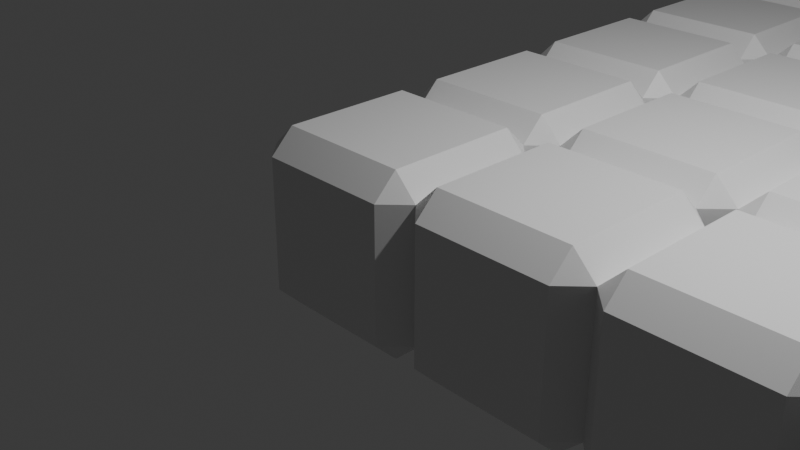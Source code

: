 # Source: test_gameplay_scene.blend  (saved by Blender 4.2.66; exported with 4.5.12 LTS)
import bpy
from mathutils import Matrix  # noqa: F401  (used for matrix-valued properties, if any)

bpy.ops.wm.read_factory_settings(use_empty=True)
scene = bpy.context.scene
scene.name = 'Scene'

# ---- collections
col_collection = bpy.data.collections.new('Collection'); scene.collection.children.link(col_collection)

# ---- materials (node trees are filled in below, after node groups)
mat_material = bpy.data.materials.new('Material')
mat_material.alpha_threshold = 0.0
mat_material.use_transparent_shadow = False
mat_material.roughness = 0.5
mat_material.line_color = (0.0, 0.0, 0.0, 1.0)

# ---- material node trees
mat_material.use_nodes = True; mat_material.node_tree.nodes.clear()
_N = mat_material.node_tree.nodes; _L = mat_material.node_tree.links
n0 = _N.new('ShaderNodeOutputMaterial'); n0.name = 'Material Output'; n0.location = (300, 300)
n1 = _N.new('ShaderNodeBsdfPrincipled'); n1.name = 'Principled BSDF'; n1.location = (10, 300)
n1.inputs[3].default_value = 1.45
_L.new(n1.outputs[0], n0.inputs[0])
n0.is_active_output = True

# ---- world
world_world = bpy.data.worlds.new('World'); scene.world = world_world
world_world.use_nodes = True; world_world.node_tree.nodes.clear()
_N = world_world.node_tree.nodes; _L = world_world.node_tree.links
n0 = _N.new('ShaderNodeOutputWorld'); n0.name = 'World Output'; n0.location = (300, 300)
n1 = _N.new('ShaderNodeBackground'); n1.name = 'Background'; n1.location = (10, 300)
n1.inputs[0].default_value = (0.05088, 0.05088, 0.05088, 1.0)
_L.new(n1.outputs[0], n0.inputs[0])
n0.is_active_output = True
world_world.color = (0.05088, 0.05088, 0.05088)
world_world.sun_shadow_jitter_overblur = 0.0

# ---- cameras
cam_camera = bpy.data.cameras.new('Camera')
cam_camera.clip_end = 100.0
cam_camera.ortho_scale = 7.314

# ---- lights
light_light = bpy.data.lights.new('Light', 'POINT')
light_light.energy = 1000.0
light_light.shadow_soft_size = 0.1

# ---- meshes
me_cube = bpy.data.meshes.new('Cube')
me_cube.from_pydata([(0.74, 1.0, 0.74), (0.74, 0.74, 1.0), (1.0, 0.74, 0.74), (0.74, 0.74, -1.0), (0.74, 1.0, -0.74), (1.0, 0.74, -0.74), (1.0, -0.74, 0.74), (0.74, -0.74, 1.0), (0.74, -1.0, 0.74), (1.0, -0.74, -0.74), (0.74, -1.0, -0.74), (0.74, -0.74, -1.0), (-0.74, 1.0, 0.74), (-1.0, 0.74, 0.74), (-0.74, 0.74, 1.0), (-1.0, 0.74, -0.74), (-0.74, 1.0, -0.74), (-0.74, 0.74, -1.0), (-1.0, -0.74, 0.74), (-0.74, -1.0, 0.74), (-0.74, -0.74, 1.0), (-0.74, -0.74, -1.0), (-0.74, -1.0, -0.74), (-1.0, -0.74, -0.74)], [], [(17, 3, 11, 21), (23, 18, 13, 15), (10, 8, 19, 22), (1, 14, 20, 7), (5, 2, 6, 9), (0, 1, 2), (3, 4, 5), (6, 7, 8), (9, 10, 11), (12, 13, 14), (15, 16, 17), (18, 19, 20), (21, 22, 23), (17, 21, 23, 15), (3, 17, 16, 4), (2, 5, 4, 0), (22, 19, 18, 23), (8, 10, 9, 6), (12, 16, 15, 13), (7, 20, 19, 8), (1, 7, 6, 2), (21, 11, 10, 22), (20, 14, 13, 18), (14, 1, 0, 12), (11, 3, 5, 9), (16, 12, 0, 4)])
_uv = me_cube.uv_layers.new(name='UVMap')
_uv.uv.foreach_set('vector', [0.1575, 0.5325, 0.3425, 0.5325, 0.3425, 0.7175, 0.1575, 0.7175, 0.4075, 0.0325, 0.5925, 0.0325, 0.5925, 0.2175, 0.4075, 0.2175, 0.4075, 0.7825, 0.5925, 0.7825, 0.5925, 0.9675, 0.4075, 0.9675, 0.6575, 0.5325, 0.8425, 0.5325, 0.8425, 0.7175, 0.6575, 0.7175, 0.4075, 0.5325, 0.5925, 0.5325, 0.5925, 0.7175, 0.4075, 0.7175, 0.5925, 0.4675, 0.625, 0.4675, 0.5925, 0.5, 0.3425, 0.5325, 0.3425, 0.5, 0.375, 0.5325, 0.5925, 0.75, 0.625, 0.7825, 0.5925, 0.7825, 0.375, 0.7175, 0.3425, 0.75, 0.3425, 0.7175, 0.5925, 0.25, 0.5925, 0.2175, 0.625, 0.2175, 0.125, 0.5325, 0.1575, 0.5, 0.1575, 0.5325, 0.5925, 0.0325, 0.5925, 0.0, 0.625, 0.0325, 0.1575, 0.7175, 0.1575, 0.75, 0.125, 0.7175, 0.1575, 0.5325, 0.1575, 0.7175, 0.125, 0.7175, 0.125, 0.5325, 0.3425, 0.5325, 0.1575, 0.5325, 0.1575, 0.5, 0.3425, 0.5, 0.5925, 0.5325, 0.4075, 0.5325, 0.4075, 0.4675, 0.5925, 0.4675, 0.4075, 0.0, 0.5925, 0.0, 0.5925, 0.0325, 0.4075, 0.0325, 0.5925, 0.7825, 0.4075, 0.7825, 0.4075, 0.7175, 0.5925, 0.7175, 0.5925, 0.2825, 0.4075, 0.2825, 0.4075, 0.2175, 0.5925, 0.2175, 0.625, 0.7825, 0.625, 0.9675, 0.5925, 0.9675, 0.5925, 0.7825, 0.6575, 0.5325, 0.6575, 0.7175, 0.5925, 0.7175, 0.5925, 0.5325, 0.1575, 0.7175, 0.3425, 0.7175, 0.3425, 0.75, 0.1575, 0.75, 0.625, 0.0325, 0.625, 0.2175, 0.5925, 0.2175, 0.5925, 0.0325, 0.625, 0.2825, 0.625, 0.4675, 0.5925, 0.4675, 0.5925, 0.2825, 0.3425, 0.7175, 0.3425, 0.5325, 0.4075, 0.5325, 0.4075, 0.7175, 0.4075, 0.2825, 0.5925, 0.2825, 0.5925, 0.4675, 0.4075, 0.4675])
me_cube.materials.append(mat_material)
me_cube.use_mirror_vertex_groups = False
me_cube.update()

# ---- objects
ob_cube = bpy.data.objects.new('Cube', me_cube)
ob_light = bpy.data.objects.new('Light', light_light)
ob_camera = bpy.data.objects.new('Camera', cam_camera)

# ---- transforms, parenting, visibility, modifiers, constraints
ob_cube.location = (0.0, 0.0, 0.0)
ob_cube.lock_rotations_4d = False
ob_cube.empty_display_type = 'ARROWS'
ob_cube.lineart.crease_threshold = 0.0
_m = ob_cube.modifiers.new('Array', 'ARRAY')
_m.count = 20
_m = ob_cube.modifiers.new('Array.001', 'ARRAY')
_m.count = 20
_m.relative_offset_displace = (0.0, 1.0, 0.0)
ob_light.location = (4.076, 1.005, 5.904)
ob_light.rotation_euler = (0.6503, 0.05522, 1.866)
ob_light.lock_rotations_4d = False
ob_light.empty_display_type = 'ARROWS'
ob_light.color = (0.0, 0.0, 0.0, 0.0)
ob_light.lineart.crease_threshold = 0.0
ob_camera.location = (7.359, -6.926, 4.958)
ob_camera.rotation_euler = (1.109, 0.0, 0.8149)
ob_camera.lock_rotations_4d = False
ob_camera.empty_display_type = 'ARROWS'
ob_camera.color = (0.0, 0.0, 0.0, 0.0)
ob_camera.display_type = 'WIRE'
ob_camera.lineart.crease_threshold = 0.0

# ---- collection membership
col_collection.objects.link(ob_cube)
col_collection.objects.link(ob_light)
col_collection.objects.link(ob_camera)

# ---- scene / render settings (as saved in the file)
scene.camera = ob_camera
scene.frame_start = 1; scene.frame_end = 250; scene.frame_set(1)
scene.render.engine = 'BLENDER_EEVEE_NEXT'
bpy.context.view_layer.update()
